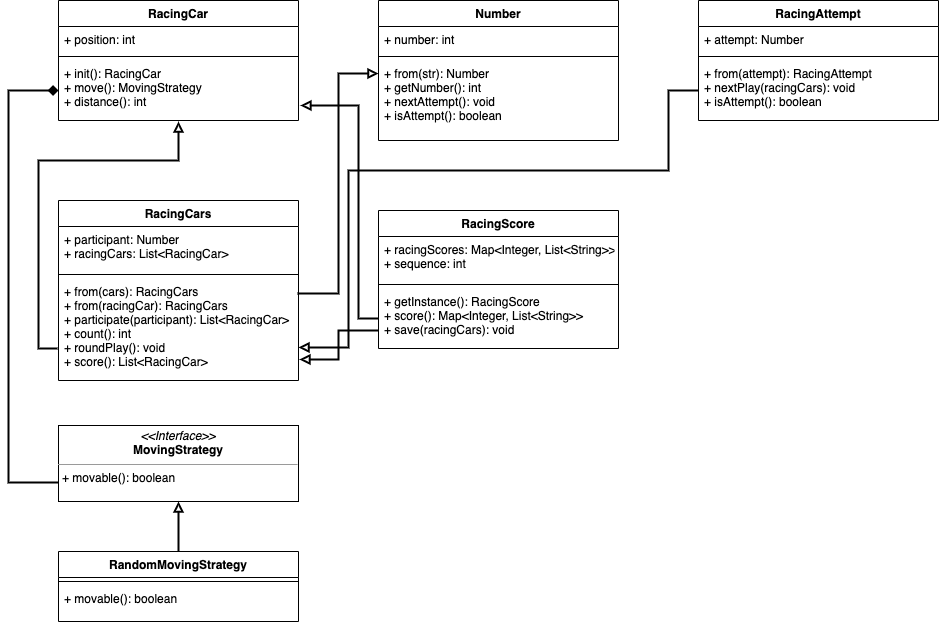

The diagram above was exported from draw.io. Its source (the exported page's mxGraphModel, read from the mxfile embedded in the PNG):
<mxGraphModel dx="946" dy="540" grid="1" gridSize="10" guides="1" tooltips="1" connect="1" arrows="1" fold="1" page="1" pageScale="1" pageWidth="1169" pageHeight="827" math="0" shadow="0">
  <root>
    <mxCell id="0" />
    <mxCell id="1" parent="0" />
    <mxCell id="rLrvuhdNBfSBtxNeCzbZ-5" value="RacingCars" style="swimlane;fontStyle=1;align=center;verticalAlign=top;childLayout=stackLayout;horizontal=1;startSize=26;horizontalStack=0;resizeParent=1;resizeParentMax=0;resizeLast=0;collapsible=1;marginBottom=0;" vertex="1" parent="1">
      <mxGeometry x="80" y="240" width="240" height="180" as="geometry" />
    </mxCell>
    <mxCell id="rLrvuhdNBfSBtxNeCzbZ-6" value="+ participant: Number&#10;+ racingCars: List&lt;RacingCar&gt;" style="text;strokeColor=none;fillColor=none;align=left;verticalAlign=top;spacingLeft=4;spacingRight=4;overflow=hidden;rotatable=0;points=[[0,0.5],[1,0.5]];portConstraint=eastwest;" vertex="1" parent="rLrvuhdNBfSBtxNeCzbZ-5">
      <mxGeometry y="26" width="240" height="44" as="geometry" />
    </mxCell>
    <mxCell id="rLrvuhdNBfSBtxNeCzbZ-7" value="" style="line;strokeWidth=1;fillColor=none;align=left;verticalAlign=middle;spacingTop=-1;spacingLeft=3;spacingRight=3;rotatable=0;labelPosition=right;points=[];portConstraint=eastwest;strokeColor=inherit;" vertex="1" parent="rLrvuhdNBfSBtxNeCzbZ-5">
      <mxGeometry y="70" width="240" height="8" as="geometry" />
    </mxCell>
    <mxCell id="rLrvuhdNBfSBtxNeCzbZ-8" value="+ from(cars): RacingCars&#10;+ from(racingCar): RacingCars&#10;+ participate(participant): List&lt;RacingCar&gt;&#10;+ count(): int&#10;+ roundPlay(): void&#10;+ score(): List&lt;RacingCar&gt;" style="text;strokeColor=none;fillColor=none;align=left;verticalAlign=top;spacingLeft=4;spacingRight=4;overflow=hidden;rotatable=0;points=[[0,0.5],[1,0.5]];portConstraint=eastwest;" vertex="1" parent="rLrvuhdNBfSBtxNeCzbZ-5">
      <mxGeometry y="78" width="240" height="102" as="geometry" />
    </mxCell>
    <mxCell id="rLrvuhdNBfSBtxNeCzbZ-1" value="RacingCar" style="swimlane;fontStyle=1;align=center;verticalAlign=top;childLayout=stackLayout;horizontal=1;startSize=26;horizontalStack=0;resizeParent=1;resizeParentMax=0;resizeLast=0;collapsible=1;marginBottom=0;" vertex="1" parent="1">
      <mxGeometry x="80" y="40" width="240" height="120" as="geometry" />
    </mxCell>
    <mxCell id="rLrvuhdNBfSBtxNeCzbZ-2" value="+ position: int" style="text;strokeColor=none;fillColor=none;align=left;verticalAlign=top;spacingLeft=4;spacingRight=4;overflow=hidden;rotatable=0;points=[[0,0.5],[1,0.5]];portConstraint=eastwest;" vertex="1" parent="rLrvuhdNBfSBtxNeCzbZ-1">
      <mxGeometry y="26" width="240" height="26" as="geometry" />
    </mxCell>
    <mxCell id="rLrvuhdNBfSBtxNeCzbZ-3" value="" style="line;strokeWidth=1;fillColor=none;align=left;verticalAlign=middle;spacingTop=-1;spacingLeft=3;spacingRight=3;rotatable=0;labelPosition=right;points=[];portConstraint=eastwest;strokeColor=inherit;" vertex="1" parent="rLrvuhdNBfSBtxNeCzbZ-1">
      <mxGeometry y="52" width="240" height="8" as="geometry" />
    </mxCell>
    <mxCell id="rLrvuhdNBfSBtxNeCzbZ-4" value="+ init(): RacingCar&#10;+ move(): MovingStrategy&#10;+ distance(): int" style="text;strokeColor=none;fillColor=none;align=left;verticalAlign=top;spacingLeft=4;spacingRight=4;overflow=hidden;rotatable=0;points=[[0,0.5],[1,0.5]];portConstraint=eastwest;" vertex="1" parent="rLrvuhdNBfSBtxNeCzbZ-1">
      <mxGeometry y="60" width="240" height="60" as="geometry" />
    </mxCell>
    <mxCell id="rLrvuhdNBfSBtxNeCzbZ-9" value="RacingScore" style="swimlane;fontStyle=1;align=center;verticalAlign=top;childLayout=stackLayout;horizontal=1;startSize=26;horizontalStack=0;resizeParent=1;resizeParentMax=0;resizeLast=0;collapsible=1;marginBottom=0;" vertex="1" parent="1">
      <mxGeometry x="400" y="250" width="240" height="138" as="geometry" />
    </mxCell>
    <mxCell id="rLrvuhdNBfSBtxNeCzbZ-10" value="+ racingScores: Map&lt;Integer, List&lt;String&gt;&gt;&#10;+ sequence: int" style="text;strokeColor=none;fillColor=none;align=left;verticalAlign=top;spacingLeft=4;spacingRight=4;overflow=hidden;rotatable=0;points=[[0,0.5],[1,0.5]];portConstraint=eastwest;" vertex="1" parent="rLrvuhdNBfSBtxNeCzbZ-9">
      <mxGeometry y="26" width="240" height="44" as="geometry" />
    </mxCell>
    <mxCell id="rLrvuhdNBfSBtxNeCzbZ-11" value="" style="line;strokeWidth=1;fillColor=none;align=left;verticalAlign=middle;spacingTop=-1;spacingLeft=3;spacingRight=3;rotatable=0;labelPosition=right;points=[];portConstraint=eastwest;strokeColor=inherit;" vertex="1" parent="rLrvuhdNBfSBtxNeCzbZ-9">
      <mxGeometry y="70" width="240" height="8" as="geometry" />
    </mxCell>
    <mxCell id="rLrvuhdNBfSBtxNeCzbZ-12" value="+ getInstance(): RacingScore&#10;+ score(): Map&lt;Integer, List&lt;String&gt;&gt;&#10;+ save(racingCars): void" style="text;strokeColor=none;fillColor=none;align=left;verticalAlign=top;spacingLeft=4;spacingRight=4;overflow=hidden;rotatable=0;points=[[0,0.5],[1,0.5]];portConstraint=eastwest;" vertex="1" parent="rLrvuhdNBfSBtxNeCzbZ-9">
      <mxGeometry y="78" width="240" height="60" as="geometry" />
    </mxCell>
    <mxCell id="rLrvuhdNBfSBtxNeCzbZ-13" value="RacingAttempt" style="swimlane;fontStyle=1;align=center;verticalAlign=top;childLayout=stackLayout;horizontal=1;startSize=26;horizontalStack=0;resizeParent=1;resizeParentMax=0;resizeLast=0;collapsible=1;marginBottom=0;" vertex="1" parent="1">
      <mxGeometry x="720" y="40" width="240" height="120" as="geometry" />
    </mxCell>
    <mxCell id="rLrvuhdNBfSBtxNeCzbZ-14" value="+ attempt: Number" style="text;strokeColor=none;fillColor=none;align=left;verticalAlign=top;spacingLeft=4;spacingRight=4;overflow=hidden;rotatable=0;points=[[0,0.5],[1,0.5]];portConstraint=eastwest;" vertex="1" parent="rLrvuhdNBfSBtxNeCzbZ-13">
      <mxGeometry y="26" width="240" height="26" as="geometry" />
    </mxCell>
    <mxCell id="rLrvuhdNBfSBtxNeCzbZ-15" value="" style="line;strokeWidth=1;fillColor=none;align=left;verticalAlign=middle;spacingTop=-1;spacingLeft=3;spacingRight=3;rotatable=0;labelPosition=right;points=[];portConstraint=eastwest;strokeColor=inherit;" vertex="1" parent="rLrvuhdNBfSBtxNeCzbZ-13">
      <mxGeometry y="52" width="240" height="8" as="geometry" />
    </mxCell>
    <mxCell id="rLrvuhdNBfSBtxNeCzbZ-16" value="+ from(attempt): RacingAttempt&#10;+ nextPlay(racingCars): void&#10;+ isAttempt(): boolean" style="text;strokeColor=none;fillColor=none;align=left;verticalAlign=top;spacingLeft=4;spacingRight=4;overflow=hidden;rotatable=0;points=[[0,0.5],[1,0.5]];portConstraint=eastwest;" vertex="1" parent="rLrvuhdNBfSBtxNeCzbZ-13">
      <mxGeometry y="60" width="240" height="60" as="geometry" />
    </mxCell>
    <mxCell id="rLrvuhdNBfSBtxNeCzbZ-17" value="Number" style="swimlane;fontStyle=1;align=center;verticalAlign=top;childLayout=stackLayout;horizontal=1;startSize=26;horizontalStack=0;resizeParent=1;resizeParentMax=0;resizeLast=0;collapsible=1;marginBottom=0;" vertex="1" parent="1">
      <mxGeometry x="400" y="40" width="240" height="140" as="geometry" />
    </mxCell>
    <mxCell id="rLrvuhdNBfSBtxNeCzbZ-18" value="+ number: int" style="text;strokeColor=none;fillColor=none;align=left;verticalAlign=top;spacingLeft=4;spacingRight=4;overflow=hidden;rotatable=0;points=[[0,0.5],[1,0.5]];portConstraint=eastwest;" vertex="1" parent="rLrvuhdNBfSBtxNeCzbZ-17">
      <mxGeometry y="26" width="240" height="26" as="geometry" />
    </mxCell>
    <mxCell id="rLrvuhdNBfSBtxNeCzbZ-19" value="" style="line;strokeWidth=1;fillColor=none;align=left;verticalAlign=middle;spacingTop=-1;spacingLeft=3;spacingRight=3;rotatable=0;labelPosition=right;points=[];portConstraint=eastwest;strokeColor=inherit;" vertex="1" parent="rLrvuhdNBfSBtxNeCzbZ-17">
      <mxGeometry y="52" width="240" height="8" as="geometry" />
    </mxCell>
    <mxCell id="rLrvuhdNBfSBtxNeCzbZ-20" value="+ from(str): Number&#10;+ getNumber(): int&#10;+ nextAttempt(): void&#10;+ isAttempt(): boolean" style="text;strokeColor=none;fillColor=none;align=left;verticalAlign=top;spacingLeft=4;spacingRight=4;overflow=hidden;rotatable=0;points=[[0,0.5],[1,0.5]];portConstraint=eastwest;" vertex="1" parent="rLrvuhdNBfSBtxNeCzbZ-17">
      <mxGeometry y="60" width="240" height="80" as="geometry" />
    </mxCell>
    <mxCell id="rLrvuhdNBfSBtxNeCzbZ-29" style="edgeStyle=orthogonalEdgeStyle;rounded=0;orthogonalLoop=1;jettySize=auto;html=1;endArrow=diamond;endFill=1;strokeWidth=2;exitX=0;exitY=0.75;exitDx=0;exitDy=0;entryX=0;entryY=0.5;entryDx=0;entryDy=0;" edge="1" parent="1" source="rLrvuhdNBfSBtxNeCzbZ-22" target="rLrvuhdNBfSBtxNeCzbZ-4">
      <mxGeometry relative="1" as="geometry">
        <mxPoint x="20" y="310" as="targetPoint" />
        <Array as="points">
          <mxPoint x="30" y="522" />
          <mxPoint x="30" y="130" />
        </Array>
      </mxGeometry>
    </mxCell>
    <mxCell id="rLrvuhdNBfSBtxNeCzbZ-22" value="&lt;p style=&quot;margin:0px;margin-top:4px;text-align:center;&quot;&gt;&lt;i&gt;&amp;lt;&amp;lt;Interface&amp;gt;&amp;gt;&lt;/i&gt;&lt;br&gt;&lt;b&gt;MovingStrategy&lt;/b&gt;&lt;/p&gt;&lt;hr size=&quot;1&quot;&gt;&lt;p style=&quot;margin:0px;margin-left:4px;&quot;&gt;&lt;/p&gt;&lt;p style=&quot;margin:0px;margin-left:4px;&quot;&gt;+ movable(): boolean&lt;br&gt;&lt;br&gt;&lt;/p&gt;" style="verticalAlign=top;align=left;overflow=fill;fontSize=12;fontFamily=Helvetica;html=1;" vertex="1" parent="1">
      <mxGeometry x="80" y="465" width="240" height="76" as="geometry" />
    </mxCell>
    <mxCell id="rLrvuhdNBfSBtxNeCzbZ-30" style="edgeStyle=orthogonalEdgeStyle;rounded=0;orthogonalLoop=1;jettySize=auto;html=1;exitX=0.5;exitY=0;exitDx=0;exitDy=0;entryX=0.5;entryY=1;entryDx=0;entryDy=0;strokeWidth=2;endArrow=block;endFill=0;" edge="1" parent="1" source="rLrvuhdNBfSBtxNeCzbZ-23" target="rLrvuhdNBfSBtxNeCzbZ-22">
      <mxGeometry relative="1" as="geometry" />
    </mxCell>
    <mxCell id="rLrvuhdNBfSBtxNeCzbZ-23" value="RandomMovingStrategy" style="swimlane;fontStyle=1;align=center;verticalAlign=top;childLayout=stackLayout;horizontal=1;startSize=26;horizontalStack=0;resizeParent=1;resizeParentMax=0;resizeLast=0;collapsible=1;marginBottom=0;" vertex="1" parent="1">
      <mxGeometry x="80" y="591" width="240" height="70" as="geometry" />
    </mxCell>
    <mxCell id="rLrvuhdNBfSBtxNeCzbZ-25" value="" style="line;strokeWidth=1;fillColor=none;align=left;verticalAlign=middle;spacingTop=-1;spacingLeft=3;spacingRight=3;rotatable=0;labelPosition=right;points=[];portConstraint=eastwest;strokeColor=inherit;" vertex="1" parent="rLrvuhdNBfSBtxNeCzbZ-23">
      <mxGeometry y="26" width="240" height="8" as="geometry" />
    </mxCell>
    <mxCell id="rLrvuhdNBfSBtxNeCzbZ-26" value="+ movable(): boolean" style="text;strokeColor=none;fillColor=none;align=left;verticalAlign=top;spacingLeft=4;spacingRight=4;overflow=hidden;rotatable=0;points=[[0,0.5],[1,0.5]];portConstraint=eastwest;" vertex="1" parent="rLrvuhdNBfSBtxNeCzbZ-23">
      <mxGeometry y="34" width="240" height="36" as="geometry" />
    </mxCell>
    <mxCell id="rLrvuhdNBfSBtxNeCzbZ-31" style="edgeStyle=orthogonalEdgeStyle;rounded=0;orthogonalLoop=1;jettySize=auto;html=1;strokeWidth=2;endArrow=block;endFill=0;entryX=0;entryY=0.163;entryDx=0;entryDy=0;entryPerimeter=0;exitX=0.996;exitY=0.147;exitDx=0;exitDy=0;exitPerimeter=0;" edge="1" parent="1" source="rLrvuhdNBfSBtxNeCzbZ-8" target="rLrvuhdNBfSBtxNeCzbZ-20">
      <mxGeometry relative="1" as="geometry" />
    </mxCell>
    <mxCell id="rLrvuhdNBfSBtxNeCzbZ-34" style="edgeStyle=orthogonalEdgeStyle;rounded=0;orthogonalLoop=1;jettySize=auto;html=1;entryX=0.5;entryY=1.017;entryDx=0;entryDy=0;strokeWidth=2;endArrow=block;endFill=0;exitX=-0.004;exitY=0.686;exitDx=0;exitDy=0;exitPerimeter=0;entryPerimeter=0;" edge="1" parent="1" source="rLrvuhdNBfSBtxNeCzbZ-8" target="rLrvuhdNBfSBtxNeCzbZ-4">
      <mxGeometry relative="1" as="geometry">
        <Array as="points">
          <mxPoint x="60" y="388" />
          <mxPoint x="60" y="200" />
          <mxPoint x="200" y="200" />
        </Array>
      </mxGeometry>
    </mxCell>
    <mxCell id="rLrvuhdNBfSBtxNeCzbZ-35" value="" style="edgeStyle=orthogonalEdgeStyle;rounded=0;orthogonalLoop=1;jettySize=auto;html=1;strokeWidth=2;endArrow=block;endFill=0;entryX=1.004;entryY=0.794;entryDx=0;entryDy=0;entryPerimeter=0;" edge="1" parent="1" target="rLrvuhdNBfSBtxNeCzbZ-8">
      <mxGeometry relative="1" as="geometry">
        <mxPoint x="400" y="370" as="sourcePoint" />
      </mxGeometry>
    </mxCell>
    <mxCell id="rLrvuhdNBfSBtxNeCzbZ-36" style="edgeStyle=orthogonalEdgeStyle;rounded=0;orthogonalLoop=1;jettySize=auto;html=1;strokeWidth=2;endArrow=block;endFill=0;entryX=1.008;entryY=0.75;entryDx=0;entryDy=0;entryPerimeter=0;" edge="1" parent="1" source="rLrvuhdNBfSBtxNeCzbZ-12" target="rLrvuhdNBfSBtxNeCzbZ-4">
      <mxGeometry relative="1" as="geometry">
        <mxPoint x="370" y="300" as="targetPoint" />
        <Array as="points">
          <mxPoint x="380" y="358" />
          <mxPoint x="380" y="145" />
        </Array>
      </mxGeometry>
    </mxCell>
    <mxCell id="rLrvuhdNBfSBtxNeCzbZ-37" value="" style="edgeStyle=orthogonalEdgeStyle;rounded=0;orthogonalLoop=1;jettySize=auto;html=1;strokeWidth=2;endArrow=block;endFill=0;entryX=1;entryY=0.676;entryDx=0;entryDy=0;entryPerimeter=0;exitX=0;exitY=0.5;exitDx=0;exitDy=0;" edge="1" parent="1" source="rLrvuhdNBfSBtxNeCzbZ-16" target="rLrvuhdNBfSBtxNeCzbZ-8">
      <mxGeometry relative="1" as="geometry">
        <Array as="points">
          <mxPoint x="690" y="130" />
          <mxPoint x="690" y="210" />
          <mxPoint x="370" y="210" />
          <mxPoint x="370" y="387" />
        </Array>
      </mxGeometry>
    </mxCell>
  </root>
</mxGraphModel>